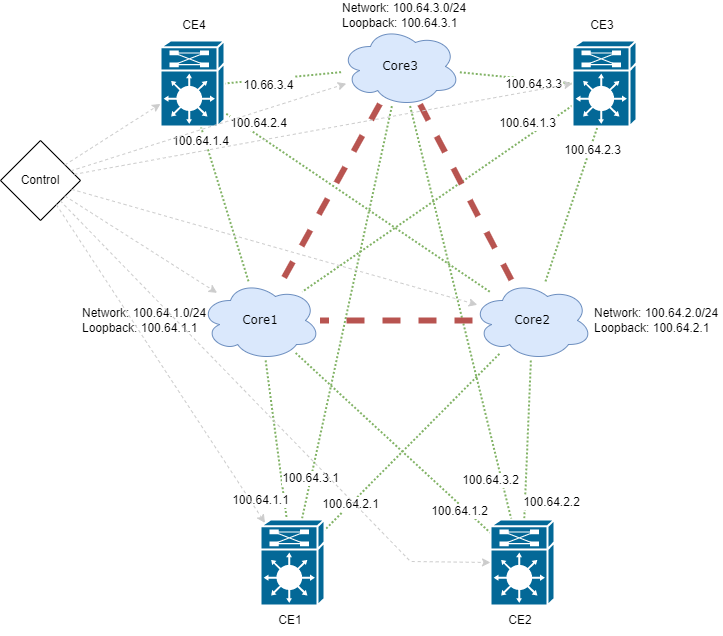

The diagram above was exported from draw.io. Its source (the exported page's mxGraphModel, read from the mxfile embedded in the PNG):
<mxGraphModel dx="1080" dy="372" grid="1" gridSize="10" guides="1" tooltips="1" connect="1" arrows="1" fold="1" page="1" pageScale="1" pageWidth="1100" pageHeight="850" background="none" math="0" shadow="0">
  <root>
    <mxCell id="0" />
    <mxCell id="1" parent="0" />
    <mxCell id="1c7a67bf8fd3230f-56" style="edgeStyle=none;html=1;labelBackgroundColor=none;startFill=0;endArrow=none;endFill=0;strokeWidth=2;fontFamily=Verdana;fontSize=12;fillColor=#d5e8d4;strokeColor=#82b366;dashed=1;dashPattern=1 1;" parent="1" source="1c7a67bf8fd3230f-13" target="1c7a67bf8fd3230f-16" edge="1">
      <mxGeometry relative="1" as="geometry" />
    </mxCell>
    <mxCell id="zBd1SJTBE6d-IqZg-9HF-47" value="100.64.1.1" style="edgeLabel;html=1;align=center;verticalAlign=middle;resizable=0;points=[];" vertex="1" connectable="0" parent="1c7a67bf8fd3230f-56">
      <mxGeometry x="0.4424" y="-5" relative="1" as="geometry">
        <mxPoint x="-16" y="24" as="offset" />
      </mxGeometry>
    </mxCell>
    <mxCell id="1c7a67bf8fd3230f-61" style="edgeStyle=none;html=1;labelBackgroundColor=none;startFill=0;endArrow=none;endFill=0;strokeWidth=2;fontFamily=Verdana;fontSize=12;fillColor=#d5e8d4;strokeColor=#82b366;dashed=1;dashPattern=1 1;" parent="1" source="1c7a67bf8fd3230f-13" target="1c7a67bf8fd3230f-17" edge="1">
      <mxGeometry relative="1" as="geometry" />
    </mxCell>
    <mxCell id="zBd1SJTBE6d-IqZg-9HF-46" value="100.64.1.2" style="edgeLabel;html=1;align=center;verticalAlign=middle;resizable=0;points=[];" vertex="1" connectable="0" parent="1c7a67bf8fd3230f-61">
      <mxGeometry x="0.7106" y="-5" relative="1" as="geometry">
        <mxPoint as="offset" />
      </mxGeometry>
    </mxCell>
    <mxCell id="1c7a67bf8fd3230f-13" value="Core1" style="ellipse;shape=cloud;whiteSpace=wrap;html=1;rounded=0;shadow=0;comic=0;strokeWidth=1;fontFamily=Verdana;fontSize=12;fillColor=#dae8fc;strokeColor=#6c8ebf;" parent="1" vertex="1">
      <mxGeometry x="980" y="950" width="120" height="80" as="geometry" />
    </mxCell>
    <mxCell id="1c7a67bf8fd3230f-57" style="edgeStyle=none;html=1;labelBackgroundColor=none;startFill=0;endArrow=none;endFill=0;strokeWidth=2;fontFamily=Verdana;fontSize=12;fillColor=#d5e8d4;strokeColor=#82b366;dashed=1;dashPattern=1 1;" parent="1" source="1c7a67bf8fd3230f-14" target="1c7a67bf8fd3230f-17" edge="1">
      <mxGeometry relative="1" as="geometry" />
    </mxCell>
    <mxCell id="zBd1SJTBE6d-IqZg-9HF-44" value="100.64.2.2" style="edgeLabel;html=1;align=center;verticalAlign=middle;resizable=0;points=[];" vertex="1" connectable="0" parent="1c7a67bf8fd3230f-57">
      <mxGeometry x="-0.713" y="-1" relative="1" as="geometry">
        <mxPoint x="22" y="118" as="offset" />
      </mxGeometry>
    </mxCell>
    <mxCell id="1c7a67bf8fd3230f-14" value="Core2" style="ellipse;shape=cloud;whiteSpace=wrap;html=1;rounded=0;shadow=0;comic=0;strokeWidth=1;fontFamily=Verdana;fontSize=12;fillColor=#dae8fc;strokeColor=#6c8ebf;" parent="1" vertex="1">
      <mxGeometry x="1252" y="950" width="120" height="80" as="geometry" />
    </mxCell>
    <mxCell id="zBd1SJTBE6d-IqZg-9HF-1" value="Core3" style="ellipse;shape=cloud;whiteSpace=wrap;html=1;rounded=0;shadow=0;comic=0;strokeWidth=1;fontFamily=Verdana;fontSize=12;fillColor=#dae8fc;strokeColor=#6c8ebf;" vertex="1" parent="1">
      <mxGeometry x="1120" y="696" width="120" height="80" as="geometry" />
    </mxCell>
    <mxCell id="zBd1SJTBE6d-IqZg-9HF-6" style="edgeStyle=none;html=1;labelBackgroundColor=none;startFill=0;endArrow=none;endFill=0;strokeWidth=2;fontFamily=Verdana;fontSize=12;fillColor=#d5e8d4;strokeColor=#82b366;dashed=1;dashPattern=1 1;" edge="1" parent="1" source="1c7a67bf8fd3230f-14" target="1c7a67bf8fd3230f-16">
      <mxGeometry relative="1" as="geometry">
        <mxPoint x="1021.7129009888272" y="1035.275676413933" as="sourcePoint" />
        <mxPoint x="918" y="1163.3902439024391" as="targetPoint" />
      </mxGeometry>
    </mxCell>
    <mxCell id="zBd1SJTBE6d-IqZg-9HF-49" value="100.64.2.1" style="edgeLabel;html=1;align=center;verticalAlign=middle;resizable=0;points=[];" vertex="1" connectable="0" parent="zBd1SJTBE6d-IqZg-9HF-6">
      <mxGeometry x="0.7083" relative="1" as="geometry">
        <mxPoint as="offset" />
      </mxGeometry>
    </mxCell>
    <mxCell id="zBd1SJTBE6d-IqZg-9HF-7" style="edgeStyle=none;html=1;labelBackgroundColor=none;startFill=0;endArrow=none;endFill=0;strokeWidth=2;fontFamily=Verdana;fontSize=12;fillColor=#d5e8d4;strokeColor=#82b366;dashed=1;dashPattern=1 1;" edge="1" parent="1" source="zBd1SJTBE6d-IqZg-9HF-1" target="1c7a67bf8fd3230f-16">
      <mxGeometry relative="1" as="geometry">
        <mxPoint x="1021.7129009888272" y="1035.275676413933" as="sourcePoint" />
        <mxPoint x="918" y="1163.3902439024391" as="targetPoint" />
      </mxGeometry>
    </mxCell>
    <mxCell id="zBd1SJTBE6d-IqZg-9HF-48" value="100.64.3.1" style="edgeLabel;html=1;align=center;verticalAlign=middle;resizable=0;points=[];" vertex="1" connectable="0" parent="zBd1SJTBE6d-IqZg-9HF-7">
      <mxGeometry x="0.8013" y="-1" relative="1" as="geometry">
        <mxPoint as="offset" />
      </mxGeometry>
    </mxCell>
    <mxCell id="zBd1SJTBE6d-IqZg-9HF-8" style="edgeStyle=none;html=1;labelBackgroundColor=none;startFill=0;endArrow=none;endFill=0;strokeWidth=2;fontFamily=Verdana;fontSize=12;entryX=0.492;entryY=0.505;entryDx=0;entryDy=0;entryPerimeter=0;fillColor=#d5e8d4;strokeColor=#82b366;dashed=1;dashPattern=1 1;" edge="1" parent="1" source="zBd1SJTBE6d-IqZg-9HF-1" target="1c7a67bf8fd3230f-17">
      <mxGeometry relative="1" as="geometry">
        <mxPoint x="1179.8983509053437" y="865.4290174339817" as="sourcePoint" />
        <mxPoint x="1093.163461538462" y="1199.0000000000002" as="targetPoint" />
      </mxGeometry>
    </mxCell>
    <mxCell id="zBd1SJTBE6d-IqZg-9HF-45" value="100.64.3.2" style="edgeLabel;html=1;align=center;verticalAlign=middle;resizable=0;points=[];" vertex="1" connectable="0" parent="zBd1SJTBE6d-IqZg-9HF-8">
      <mxGeometry x="0.5107" y="2" relative="1" as="geometry">
        <mxPoint x="-6" y="30" as="offset" />
      </mxGeometry>
    </mxCell>
    <mxCell id="zBd1SJTBE6d-IqZg-9HF-10" style="edgeStyle=none;html=1;labelBackgroundColor=none;startFill=0;endArrow=none;endFill=0;strokeWidth=2;fontFamily=Verdana;fontSize=12;entryX=0;entryY=0.5;entryDx=0;entryDy=0;entryPerimeter=0;fillColor=#d5e8d4;strokeColor=#82b366;dashed=1;dashPattern=1 1;" edge="1" parent="1" source="zBd1SJTBE6d-IqZg-9HF-1" target="zBd1SJTBE6d-IqZg-9HF-9">
      <mxGeometry relative="1" as="geometry">
        <mxPoint x="1205.8946113686702" y="718.570923587971" as="sourcePoint" />
        <mxPoint x="1306.2286562134145" y="961.4065940281203" as="targetPoint" />
      </mxGeometry>
    </mxCell>
    <mxCell id="zBd1SJTBE6d-IqZg-9HF-41" value="100.64.3.3" style="edgeLabel;html=1;align=center;verticalAlign=middle;resizable=0;points=[];" vertex="1" connectable="0" parent="zBd1SJTBE6d-IqZg-9HF-10">
      <mxGeometry x="0.3315" y="-3" relative="1" as="geometry">
        <mxPoint x="-1" y="1" as="offset" />
      </mxGeometry>
    </mxCell>
    <mxCell id="zBd1SJTBE6d-IqZg-9HF-11" style="edgeStyle=none;html=1;labelBackgroundColor=none;startFill=0;endArrow=none;endFill=0;strokeWidth=2;fontFamily=Verdana;fontSize=12;fillColor=#d5e8d4;strokeColor=#82b366;dashed=1;dashPattern=1 1;" edge="1" parent="1" source="zBd1SJTBE6d-IqZg-9HF-9" target="1c7a67bf8fd3230f-13">
      <mxGeometry relative="1" as="geometry">
        <mxPoint x="1360" y="760" as="sourcePoint" />
        <mxPoint x="1432.976" y="739.646" as="targetPoint" />
      </mxGeometry>
    </mxCell>
    <mxCell id="zBd1SJTBE6d-IqZg-9HF-42" value="100.64.1.3" style="edgeLabel;html=1;align=center;verticalAlign=middle;resizable=0;points=[];" vertex="1" connectable="0" parent="zBd1SJTBE6d-IqZg-9HF-11">
      <mxGeometry x="-0.7515" y="-1" relative="1" as="geometry">
        <mxPoint x="-11" y="-5" as="offset" />
      </mxGeometry>
    </mxCell>
    <mxCell id="zBd1SJTBE6d-IqZg-9HF-12" style="edgeStyle=none;html=1;labelBackgroundColor=none;startFill=0;endArrow=none;endFill=0;strokeWidth=2;fontFamily=Verdana;fontSize=12;entryX=0.474;entryY=0.818;entryDx=0;entryDy=0;entryPerimeter=0;fillColor=#d5e8d4;strokeColor=#82b366;dashed=1;dashPattern=1 1;" edge="1" parent="1" source="1c7a67bf8fd3230f-14" target="zBd1SJTBE6d-IqZg-9HF-9">
      <mxGeometry relative="1" as="geometry">
        <mxPoint x="1428.368" y="771.896" as="sourcePoint" />
        <mxPoint x="1094.4620388825256" y="973.1412989607595" as="targetPoint" />
      </mxGeometry>
    </mxCell>
    <mxCell id="zBd1SJTBE6d-IqZg-9HF-43" value="100.64.2.3" style="edgeLabel;html=1;align=center;verticalAlign=middle;resizable=0;points=[];" vertex="1" connectable="0" parent="zBd1SJTBE6d-IqZg-9HF-12">
      <mxGeometry x="0.6316" relative="1" as="geometry">
        <mxPoint y="8" as="offset" />
      </mxGeometry>
    </mxCell>
    <mxCell id="zBd1SJTBE6d-IqZg-9HF-14" style="edgeStyle=none;html=1;labelBackgroundColor=none;startFill=0;endArrow=none;endFill=0;strokeWidth=2;fontFamily=Verdana;fontSize=12;entryX=1;entryY=0.5;entryDx=0;entryDy=0;entryPerimeter=0;fillColor=#d5e8d4;strokeColor=#82b366;dashed=1;dashPattern=1 1;" edge="1" parent="1" source="zBd1SJTBE6d-IqZg-9HF-1" target="zBd1SJTBE6d-IqZg-9HF-13">
      <mxGeometry relative="1" as="geometry">
        <mxPoint x="1128.0043802513235" y="736.2557024780828" as="sourcePoint" />
        <mxPoint x="1015.9899999999996" y="735.38" as="targetPoint" />
      </mxGeometry>
    </mxCell>
    <mxCell id="zBd1SJTBE6d-IqZg-9HF-103" value="&lt;font style=&quot;font-size: 12px;&quot;&gt;10.66.3.4&lt;/font&gt;" style="edgeLabel;html=1;align=center;verticalAlign=middle;resizable=0;points=[];fontSize=19;" vertex="1" connectable="0" parent="zBd1SJTBE6d-IqZg-9HF-14">
      <mxGeometry x="0.5923" y="-1" relative="1" as="geometry">
        <mxPoint x="20" y="3" as="offset" />
      </mxGeometry>
    </mxCell>
    <mxCell id="zBd1SJTBE6d-IqZg-9HF-15" style="edgeStyle=none;html=1;labelBackgroundColor=none;startFill=0;endArrow=none;endFill=0;strokeWidth=2;fontFamily=Verdana;fontSize=12;exitX=0.561;exitY=0.618;exitDx=0;exitDy=0;exitPerimeter=0;fillColor=#d5e8d4;strokeColor=#82b366;dashed=1;dashPattern=1 1;" edge="1" parent="1" source="zBd1SJTBE6d-IqZg-9HF-13" target="1c7a67bf8fd3230f-14">
      <mxGeometry relative="1" as="geometry">
        <mxPoint x="1136.604004966599" y="698.2436316364121" as="sourcePoint" />
        <mxPoint x="971.344" y="755.924" as="targetPoint" />
      </mxGeometry>
    </mxCell>
    <mxCell id="zBd1SJTBE6d-IqZg-9HF-39" value="100.64.2.4" style="edgeLabel;html=1;align=center;verticalAlign=middle;resizable=0;points=[];" vertex="1" connectable="0" parent="zBd1SJTBE6d-IqZg-9HF-15">
      <mxGeometry x="-0.655" y="5" relative="1" as="geometry">
        <mxPoint x="9" as="offset" />
      </mxGeometry>
    </mxCell>
    <mxCell id="zBd1SJTBE6d-IqZg-9HF-16" style="edgeStyle=none;html=1;labelBackgroundColor=none;startFill=0;endArrow=none;endFill=0;strokeWidth=2;fontFamily=Verdana;fontSize=12;exitX=0.447;exitY=0.555;exitDx=0;exitDy=0;exitPerimeter=0;fillColor=#d5e8d4;strokeColor=#82b366;dashed=1;dashPattern=1 1;" edge="1" parent="1" source="zBd1SJTBE6d-IqZg-9HF-13" target="1c7a67bf8fd3230f-13">
      <mxGeometry relative="1" as="geometry">
        <mxPoint x="965.904" y="763.1480000000001" as="sourcePoint" />
        <mxPoint x="1279.5735931288277" y="971.7157287525515" as="targetPoint" />
      </mxGeometry>
    </mxCell>
    <mxCell id="zBd1SJTBE6d-IqZg-9HF-38" value="100.64.1.4" style="edgeLabel;html=1;align=center;verticalAlign=middle;resizable=0;points=[];" vertex="1" connectable="0" parent="zBd1SJTBE6d-IqZg-9HF-16">
      <mxGeometry x="0.7628" y="2" relative="1" as="geometry">
        <mxPoint x="-43" y="-117" as="offset" />
      </mxGeometry>
    </mxCell>
    <mxCell id="zBd1SJTBE6d-IqZg-9HF-13" value="" style="shape=mxgraph.cisco.misc.route_switch_processor;html=1;dashed=0;fillColor=#036897;strokeColor=#ffffff;strokeWidth=2;verticalLabelPosition=bottom;verticalAlign=top;rounded=0;shadow=0;comic=0;fontFamily=Verdana;fontSize=12;" vertex="1" parent="1">
      <mxGeometry x="940" y="710" width="64" height="86" as="geometry" />
    </mxCell>
    <mxCell id="zBd1SJTBE6d-IqZg-9HF-9" value="" style="shape=mxgraph.cisco.misc.route_switch_processor;html=1;dashed=0;fillColor=#036897;strokeColor=#ffffff;strokeWidth=2;verticalLabelPosition=bottom;verticalAlign=top;rounded=0;shadow=0;comic=0;fontFamily=Verdana;fontSize=12;" vertex="1" parent="1">
      <mxGeometry x="1352" y="710" width="64" height="86" as="geometry" />
    </mxCell>
    <mxCell id="zBd1SJTBE6d-IqZg-9HF-30" value="CE4" style="text;html=1;strokeColor=none;fillColor=none;align=center;verticalAlign=middle;whiteSpace=wrap;rounded=0;" vertex="1" parent="1">
      <mxGeometry x="944" y="680" width="60" height="30" as="geometry" />
    </mxCell>
    <mxCell id="zBd1SJTBE6d-IqZg-9HF-31" value="CE3" style="text;html=1;strokeColor=none;fillColor=none;align=center;verticalAlign=middle;whiteSpace=wrap;rounded=0;" vertex="1" parent="1">
      <mxGeometry x="1352" y="680" width="60" height="30" as="geometry" />
    </mxCell>
    <mxCell id="zBd1SJTBE6d-IqZg-9HF-32" value="CE2" style="text;html=1;strokeColor=none;fillColor=none;align=center;verticalAlign=middle;whiteSpace=wrap;rounded=0;" vertex="1" parent="1">
      <mxGeometry x="1270" y="1275" width="60" height="30" as="geometry" />
    </mxCell>
    <mxCell id="zBd1SJTBE6d-IqZg-9HF-33" value="CE1" style="text;html=1;strokeColor=none;fillColor=none;align=center;verticalAlign=middle;whiteSpace=wrap;rounded=0;" vertex="1" parent="1">
      <mxGeometry x="1040" y="1275" width="60" height="30" as="geometry" />
    </mxCell>
    <mxCell id="zBd1SJTBE6d-IqZg-9HF-34" value="Network: 100.64.3.0/24&lt;br&gt;Loopback: 100.64.3.1" style="text;html=1;strokeColor=none;fillColor=none;align=left;verticalAlign=middle;whiteSpace=wrap;rounded=0;" vertex="1" parent="1">
      <mxGeometry x="1120" y="670" width="150" height="30" as="geometry" />
    </mxCell>
    <mxCell id="zBd1SJTBE6d-IqZg-9HF-35" value="&lt;span style=&quot;&quot;&gt;Network: 100.64.2.0/24&lt;/span&gt;&lt;br style=&quot;&quot;&gt;&lt;span style=&quot;&quot;&gt;Loopback: 100.64.2.1&lt;/span&gt;" style="text;html=1;strokeColor=none;fillColor=none;align=left;verticalAlign=middle;whiteSpace=wrap;rounded=0;" vertex="1" parent="1">
      <mxGeometry x="1372" y="975" width="130" height="30" as="geometry" />
    </mxCell>
    <mxCell id="zBd1SJTBE6d-IqZg-9HF-36" value="&lt;span style=&quot;&quot;&gt;Network: 100.64.1.0/24&lt;/span&gt;&lt;br style=&quot;&quot;&gt;&lt;span style=&quot;&quot;&gt;Loopback: 100.64.1.1&lt;/span&gt;" style="text;html=1;strokeColor=none;fillColor=none;align=left;verticalAlign=middle;whiteSpace=wrap;rounded=0;" vertex="1" parent="1">
      <mxGeometry x="860" y="975" width="140" height="30" as="geometry" />
    </mxCell>
    <mxCell id="1c7a67bf8fd3230f-54" style="edgeStyle=none;html=1;labelBackgroundColor=none;startFill=0;endArrow=none;endFill=0;strokeWidth=6;fontFamily=Verdana;fontSize=12;fillColor=#f8cecc;strokeColor=#b85450;dashed=1;" parent="1" source="zBd1SJTBE6d-IqZg-9HF-1" target="1c7a67bf8fd3230f-14" edge="1">
      <mxGeometry relative="1" as="geometry">
        <mxPoint x="1178.0558631513109" y="669" as="sourcePoint" />
      </mxGeometry>
    </mxCell>
    <mxCell id="1c7a67bf8fd3230f-55" style="edgeStyle=none;html=1;labelBackgroundColor=none;startFill=0;endArrow=none;endFill=0;strokeWidth=6;fontFamily=Verdana;fontSize=12;fillColor=#f8cecc;strokeColor=#b85450;dashed=1;" parent="1" source="zBd1SJTBE6d-IqZg-9HF-1" target="1c7a67bf8fd3230f-13" edge="1">
      <mxGeometry relative="1" as="geometry">
        <mxPoint x="928.5088721090706" y="679" as="sourcePoint" />
      </mxGeometry>
    </mxCell>
    <mxCell id="zBd1SJTBE6d-IqZg-9HF-5" style="edgeStyle=none;html=1;labelBackgroundColor=none;startFill=0;endArrow=none;endFill=0;strokeWidth=6;fontFamily=Verdana;fontSize=12;fillColor=#f8cecc;strokeColor=#b85450;dashed=1;" edge="1" parent="1" source="1c7a67bf8fd3230f-14" target="1c7a67bf8fd3230f-13">
      <mxGeometry relative="1" as="geometry">
        <mxPoint x="1161.7647058822831" y="861.2941176471465" as="sourcePoint" />
        <mxPoint x="1078.3808740401028" y="964.7578157523997" as="targetPoint" />
      </mxGeometry>
    </mxCell>
    <mxCell id="zBd1SJTBE6d-IqZg-9HF-53" value="Control" style="rhombus;whiteSpace=wrap;html=1;" vertex="1" parent="1">
      <mxGeometry x="780" y="810" width="80" height="80" as="geometry" />
    </mxCell>
    <mxCell id="zBd1SJTBE6d-IqZg-9HF-55" value="" style="endArrow=classic;html=1;rounded=0;dashed=1;strokeWidth=1;fillColor=#f5f5f5;strokeColor=#CCCCCC;" edge="1" parent="1" source="zBd1SJTBE6d-IqZg-9HF-53" target="1c7a67bf8fd3230f-13">
      <mxGeometry width="50" height="50" relative="1" as="geometry">
        <mxPoint x="1170" y="1030" as="sourcePoint" />
        <mxPoint x="1220" y="980" as="targetPoint" />
      </mxGeometry>
    </mxCell>
    <mxCell id="zBd1SJTBE6d-IqZg-9HF-56" value="" style="endArrow=classic;html=1;rounded=0;dashed=1;strokeWidth=1;fillColor=#f5f5f5;strokeColor=#CCCCCC;" edge="1" parent="1" source="zBd1SJTBE6d-IqZg-9HF-53" target="1c7a67bf8fd3230f-14">
      <mxGeometry width="50" height="50" relative="1" as="geometry">
        <mxPoint x="867.1034212899649" y="1087.103421289965" as="sourcePoint" />
        <mxPoint x="1001.217434678204" y="1023.2881593244751" as="targetPoint" />
      </mxGeometry>
    </mxCell>
    <mxCell id="zBd1SJTBE6d-IqZg-9HF-57" value="" style="endArrow=classic;html=1;rounded=0;dashed=1;strokeWidth=1;fillColor=#f5f5f5;strokeColor=#CCCCCC;" edge="1" parent="1" source="zBd1SJTBE6d-IqZg-9HF-53" target="zBd1SJTBE6d-IqZg-9HF-1">
      <mxGeometry width="50" height="50" relative="1" as="geometry">
        <mxPoint x="879.96965248999" y="897.5303475100102" as="sourcePoint" />
        <mxPoint x="1265.309828090065" y="986.898271380815" as="targetPoint" />
      </mxGeometry>
    </mxCell>
    <mxCell id="1c7a67bf8fd3230f-17" value="" style="shape=mxgraph.cisco.misc.route_switch_processor;html=1;dashed=0;fillColor=#036897;strokeColor=#ffffff;strokeWidth=2;verticalLabelPosition=bottom;verticalAlign=top;rounded=0;shadow=0;comic=0;fontFamily=Verdana;fontSize=12;" parent="1" vertex="1">
      <mxGeometry x="1270" y="1189" width="64" height="86" as="geometry" />
    </mxCell>
    <mxCell id="1c7a67bf8fd3230f-16" value="" style="shape=mxgraph.cisco.misc.route_switch_processor;html=1;dashed=0;fillColor=#036897;strokeColor=#ffffff;strokeWidth=2;verticalLabelPosition=bottom;verticalAlign=top;rounded=0;shadow=0;comic=0;fontFamily=Verdana;fontSize=12;" parent="1" vertex="1">
      <mxGeometry x="1040" y="1189" width="64" height="86" as="geometry" />
    </mxCell>
    <mxCell id="zBd1SJTBE6d-IqZg-9HF-96" value="" style="endArrow=classic;html=1;rounded=0;dashed=1;strokeWidth=1;fillColor=#fad9d5;strokeColor=#CCCCCC;" edge="1" parent="1" source="zBd1SJTBE6d-IqZg-9HF-53" target="zBd1SJTBE6d-IqZg-9HF-13">
      <mxGeometry width="50" height="50" relative="1" as="geometry">
        <mxPoint x="861.7054571499687" y="859.7054571499691" as="sourcePoint" />
        <mxPoint x="1136.7226619473727" y="764.397164636935" as="targetPoint" />
      </mxGeometry>
    </mxCell>
    <mxCell id="zBd1SJTBE6d-IqZg-9HF-97" value="" style="endArrow=classic;html=1;rounded=0;dashed=1;strokeWidth=1;entryX=0;entryY=0.5;entryDx=0;entryDy=0;entryPerimeter=0;fillColor=#f5f5f5;strokeColor=#CCCCCC;" edge="1" parent="1" source="zBd1SJTBE6d-IqZg-9HF-53" target="zBd1SJTBE6d-IqZg-9HF-9">
      <mxGeometry width="50" height="50" relative="1" as="geometry">
        <mxPoint x="854.1582733812947" y="852.1582733812947" as="sourcePoint" />
        <mxPoint x="953.9999999999995" y="771.7662337662339" as="targetPoint" />
      </mxGeometry>
    </mxCell>
    <mxCell id="zBd1SJTBE6d-IqZg-9HF-98" value="" style="endArrow=classic;html=1;rounded=0;dashed=1;strokeWidth=1;entryX=0.07;entryY=0.04;entryDx=0;entryDy=0;entryPerimeter=0;fillColor=#f5f5f5;strokeColor=#CCCCCC;" edge="1" parent="1" source="zBd1SJTBE6d-IqZg-9HF-53" target="1c7a67bf8fd3230f-16">
      <mxGeometry width="50" height="50" relative="1" as="geometry">
        <mxPoint x="865.6917259905576" y="863.6917259905576" as="sourcePoint" />
        <mxPoint x="1398.272" y="763.9739999999999" as="targetPoint" />
      </mxGeometry>
    </mxCell>
    <mxCell id="zBd1SJTBE6d-IqZg-9HF-99" value="" style="endArrow=classic;html=1;rounded=0;dashed=1;strokeWidth=1;entryX=0;entryY=0.5;entryDx=0;entryDy=0;entryPerimeter=0;fillColor=#f5f5f5;strokeColor=#CCCCCC;" edge="1" parent="1" source="zBd1SJTBE6d-IqZg-9HF-53" target="1c7a67bf8fd3230f-17">
      <mxGeometry width="50" height="50" relative="1" as="geometry">
        <mxPoint x="848.0537735358607" y="893.946226464139" as="sourcePoint" />
        <mxPoint x="1094.4799999999996" y="1261.5219999999997" as="targetPoint" />
        <Array as="points">
          <mxPoint x="1190" y="1231" />
        </Array>
      </mxGeometry>
    </mxCell>
  </root>
</mxGraphModel>